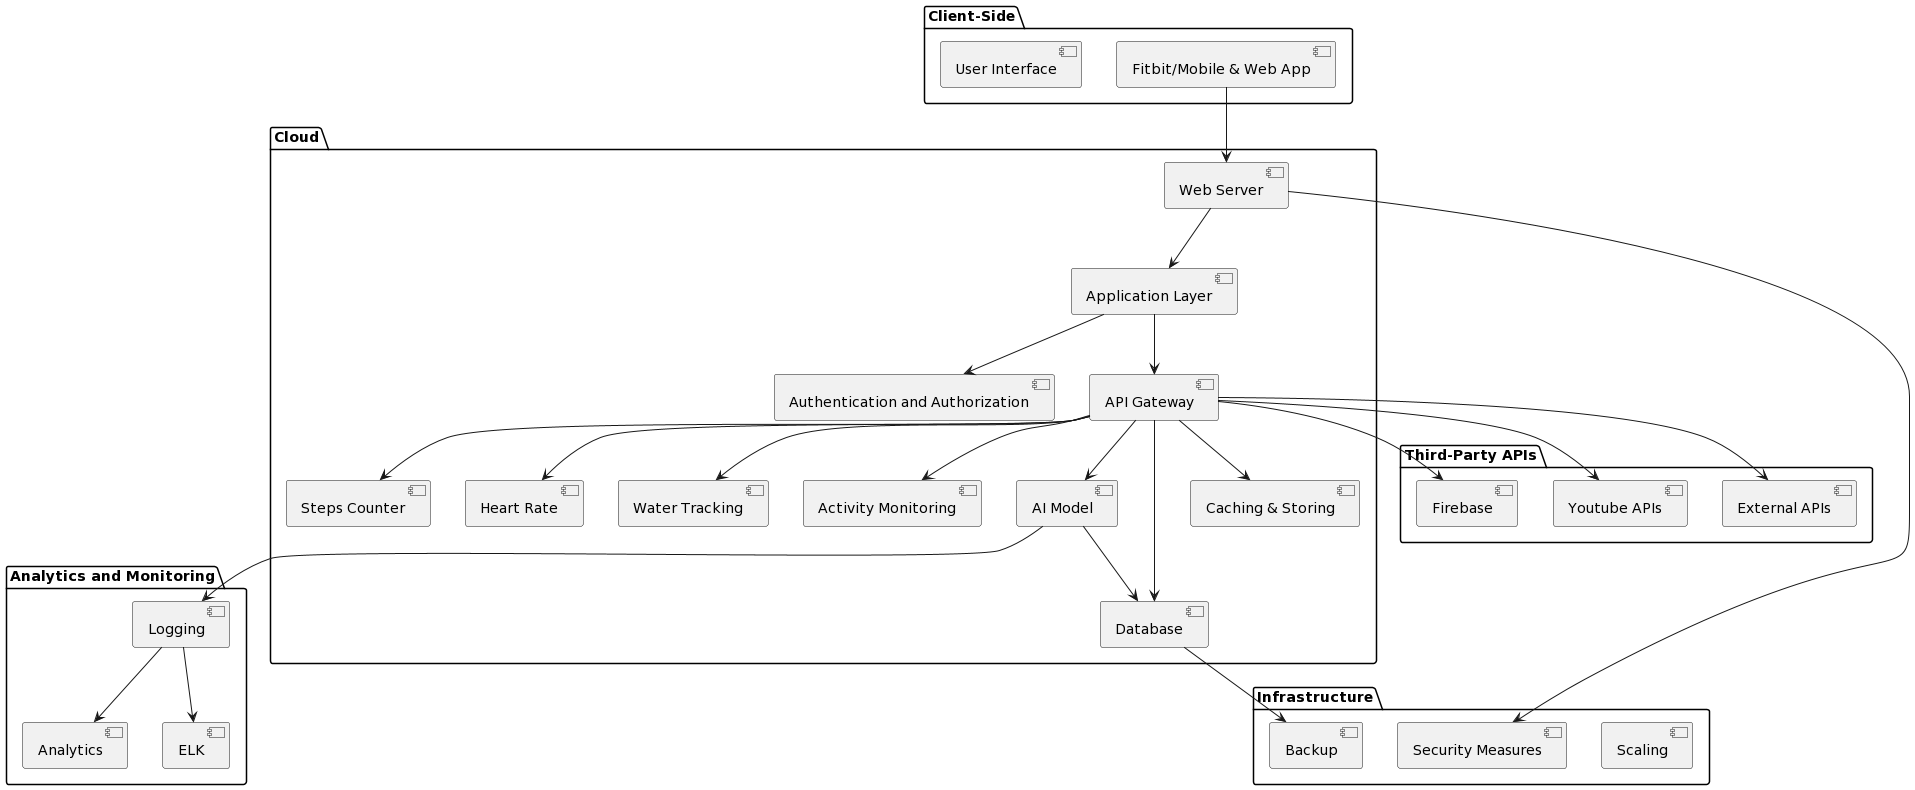

The diagram above was rendered by PlantUML. Its source (embedded in the PNG):
@startuml
package "Client-Side" {
  [Fitbit/Mobile & Web App]
  [User Interface]
}

package "Cloud" {
  [Web Server]
  [Application Layer]
  [Authentication and Authorization]
  [API Gateway]
  [Steps Counter]
  [Heart Rate]
  [Water Tracking]
  [Activity Monitoring]
  [AI Model]
  [Database]
  [Caching & Storing]

}

package "Third-Party APIs" {
  [External APIs]  
  [Youtube APIs]
  [Firebase]
  
}

package "Infrastructure" {
  [Scaling]
  [Backup]
  [Security Measures]
}

package "Analytics and Monitoring" {
  [Logging]
  [Analytics]
  [ELK]
}

[Fitbit/Mobile & Web App] --> [Web Server]
[Web Server] --> [Application Layer]
[Application Layer] --> [Authentication and Authorization]
[Application Layer] --> [API Gateway]
[API Gateway] --> [Steps Counter]
[API Gateway] --> [Heart Rate]
[API Gateway] --> [Water Tracking]
[API Gateway] --> [Activity Monitoring]
[API Gateway] --> [AI Model]
[API Gateway] --> [Database]
[API Gateway] --> [Caching & Storing]
[API Gateway] --> [Youtube APIs]
[API Gateway] --> [Firebase]
[API Gateway] --> [External APIs]
[Database] --> [Backup]
[AI Model] --> [Database]
[AI Model] --> [Logging]
[Web Server] --> [Security Measures]
[Logging] --> [Analytics]
[Logging] --> [ELK]
@enduml